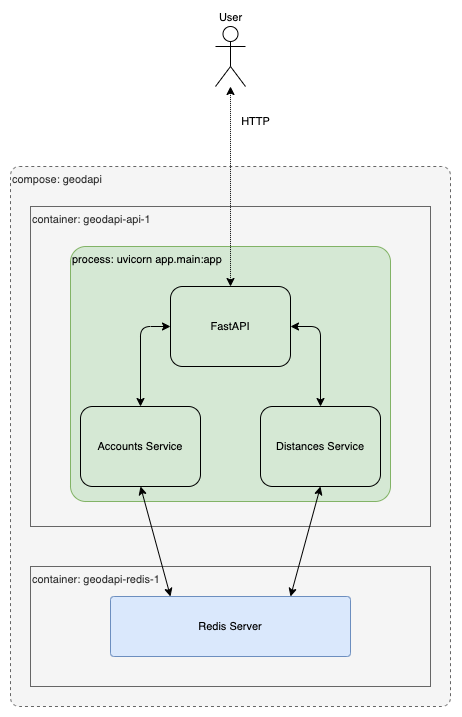

The diagram above was exported from draw.io. Its source (the exported page's mxGraphModel, read from the mxfile embedded in the PNG):
<mxGraphModel dx="1984" dy="1218" grid="1" gridSize="10" guides="1" tooltips="1" connect="1" arrows="1" fold="1" page="0" pageScale="1" pageWidth="827" pageHeight="1169" math="0" shadow="0">
  <root>
    <mxCell id="0" />
    <mxCell id="1" parent="0" />
    <mxCell id="2" value="compose: geodapi" style="rounded=1;whiteSpace=wrap;html=1;fontSize=11;fillColor=#f5f5f5;arcSize=2;dashed=1;verticalAlign=top;align=left;fontColor=#333333;strokeColor=#666666;" vertex="1" parent="1">
      <mxGeometry x="620" y="40" width="440" height="540" as="geometry" />
    </mxCell>
    <mxCell id="3" value="container: geodapi-api-1" style="rounded=0;whiteSpace=wrap;html=1;fontSize=11;fillColor=#f5f5f5;verticalAlign=top;align=left;strokeColor=#666666;fontColor=#333333;" vertex="1" parent="1">
      <mxGeometry x="640" y="80" width="400" height="320" as="geometry" />
    </mxCell>
    <mxCell id="4" value="process: uvicorn app.main:app" style="rounded=1;whiteSpace=wrap;html=1;fontSize=11;arcSize=6;verticalAlign=top;align=left;fillColor=#d5e8d4;strokeColor=#82b366;" vertex="1" parent="1">
      <mxGeometry x="680" y="120" width="320" height="255" as="geometry" />
    </mxCell>
    <mxCell id="5" style="edgeStyle=orthogonalEdgeStyle;orthogonalLoop=1;jettySize=auto;html=1;entryX=0.5;entryY=0;entryDx=0;entryDy=0;fontSize=11;strokeWidth=1;strokeColor=default;exitX=0;exitY=0.5;exitDx=0;exitDy=0;startArrow=classic;startFill=1;" edge="1" source="7" target="8" parent="1">
      <mxGeometry relative="1" as="geometry" />
    </mxCell>
    <mxCell id="6" style="edgeStyle=orthogonalEdgeStyle;orthogonalLoop=1;jettySize=auto;html=1;fontSize=11;strokeColor=default;strokeWidth=1;exitX=1;exitY=0.5;exitDx=0;exitDy=0;startArrow=classic;startFill=1;" edge="1" source="7" target="9" parent="1">
      <mxGeometry relative="1" as="geometry" />
    </mxCell>
    <mxCell id="7" value="FastAPI" style="rounded=1;whiteSpace=wrap;html=1;fontSize=11;fillColor=none;" vertex="1" parent="1">
      <mxGeometry x="780" y="160" width="120" height="80" as="geometry" />
    </mxCell>
    <mxCell id="8" value="Accounts Service" style="rounded=1;whiteSpace=wrap;html=1;fontSize=11;fillColor=none;" vertex="1" parent="1">
      <mxGeometry x="690" y="280" width="120" height="80" as="geometry" />
    </mxCell>
    <mxCell id="9" value="Distances Service" style="rounded=1;whiteSpace=wrap;html=1;fontSize=11;fillColor=none;" vertex="1" parent="1">
      <mxGeometry x="870" y="280" width="120" height="80" as="geometry" />
    </mxCell>
    <mxCell id="10" value="container: geodapi-redis-1" style="rounded=0;whiteSpace=wrap;html=1;fontSize=11;fillColor=#f5f5f5;verticalAlign=top;align=left;strokeColor=#666666;fontColor=#333333;" vertex="1" parent="1">
      <mxGeometry x="640" y="440" width="400" height="120" as="geometry" />
    </mxCell>
    <mxCell id="11" value="Redis Server" style="rounded=1;whiteSpace=wrap;html=1;fontSize=11;fillColor=#dae8fc;arcSize=6;strokeColor=#6c8ebf;" vertex="1" parent="1">
      <mxGeometry x="720" y="470" width="240" height="60" as="geometry" />
    </mxCell>
    <mxCell id="12" style="edgeStyle=none;orthogonalLoop=1;jettySize=auto;html=1;entryX=0.5;entryY=0;entryDx=0;entryDy=0;fontSize=11;startArrow=classic;startFill=1;strokeColor=default;strokeWidth=1;dashed=1;dashPattern=1 1;" edge="1" source="13" target="7" parent="1">
      <mxGeometry relative="1" as="geometry" />
    </mxCell>
    <mxCell id="13" value="User" style="shape=umlActor;verticalLabelPosition=top;verticalAlign=bottom;html=1;outlineConnect=0;fontSize=11;fillColor=none;labelPosition=center;align=center;" vertex="1" parent="1">
      <mxGeometry x="825" y="-100" width="30" height="60" as="geometry" />
    </mxCell>
    <mxCell id="14" value="HTTP" style="text;html=1;align=center;verticalAlign=middle;resizable=0;points=[];autosize=1;strokeColor=none;fillColor=none;fontSize=11;" vertex="1" parent="1">
      <mxGeometry x="840" y="-20" width="50" height="30" as="geometry" />
    </mxCell>
    <mxCell id="15" style="orthogonalLoop=1;jettySize=auto;html=1;entryX=0.25;entryY=0;entryDx=0;entryDy=0;fontSize=11;startArrow=classic;startFill=1;strokeColor=default;strokeWidth=1;exitX=0.5;exitY=1;exitDx=0;exitDy=0;" edge="1" source="8" target="11" parent="1">
      <mxGeometry relative="1" as="geometry" />
    </mxCell>
    <mxCell id="16" style="edgeStyle=none;orthogonalLoop=1;jettySize=auto;html=1;entryX=0.75;entryY=0;entryDx=0;entryDy=0;fontSize=11;startArrow=classic;startFill=1;strokeColor=default;strokeWidth=1;exitX=0.5;exitY=1;exitDx=0;exitDy=0;" edge="1" source="9" target="11" parent="1">
      <mxGeometry relative="1" as="geometry" />
    </mxCell>
  </root>
</mxGraphModel>